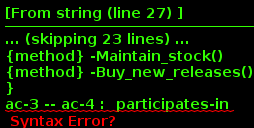

The diagram above was rendered by PlantUML. Its source (embedded in the PNG):
@startuml
Class Smart_CD
Class Internet_sales{ 
{method} -Register_client()
{method} -Interact_by_site()
{method} -Assistance_to_client()
{method} -Search_CD()
{method} -Super_search()
{method} -Fast_search()
}
Class Financial
Class Inventory
Class Client
Class Store{ 
{field} -Good_Price : boolean
{method} -Replenish()
{method} -To_Attract_Customers()
{method} -Have_all_titles()
{field} -Volume_purchase_[High] : boolean
{field} -Friendly_staff : boolean
{method} -Delivery()
{field} -Discount_price : boolean
{method} -Sales_by_web()
{method} -Maintain_stock()
{method} -Buy_new_releases()
}
ac-3 -- ac-4 :  participates-in 
ac-5 -- ac-4 :  participates-in 
ac-6 -- ac-4 :  participates-in 
Class Internet_sales {
{method} +Report_on_sales()
}
Financial "depender" -- "dependee" Internet_sales :Dependency
Class Financial {
{method} +Process_payment()
}
Internet_sales "depender" -- "dependee" Financial :Dependency
Class Client{
{field} +Fast_[Access] : boolean 
}
Class Inventory {
{method} +Report_on_stock()
}
Internet_sales "depender" -- "dependee" Inventory :Dependency
Class Store{
{field} +Process_internet_orders : boolean 
}
Class Internet_sales {
{method} +Process_query()
}
Inventory "depender" -- "dependee" Internet_sales :Dependency
Class Client{
{field} +Browse_Catalogue : boolean 
}
Class Smart_CD {
{method} +Update_stock()
}
Store "depender" -- "dependee" Smart_CD :Dependency
Class Internet_sales {
{method} +Order_new_CD()
}
Client "depender" -- "dependee" Internet_sales :Dependency
Class Client{
{field} +Security_[Access] : boolean 
}
Class Internet_sales {
{method} +Notify_CD_arrival()
}
Client "depender" -- "dependee" Internet_sales :Dependency
Class CD {
{field} +availability : boolean
}
Client "depender" -- "dependum" CD : Dependency
CD "dependum" -- "dependee" Store : Dependency
Class Client{
{field} +Good_variety : boolean 
}
Class Client{
{field} +Quality_[Service] : boolean 
}
Class Inventory {
{method} +Update_stock()
}
Financial "depender" -- "dependee" Inventory :Dependency
@enduml